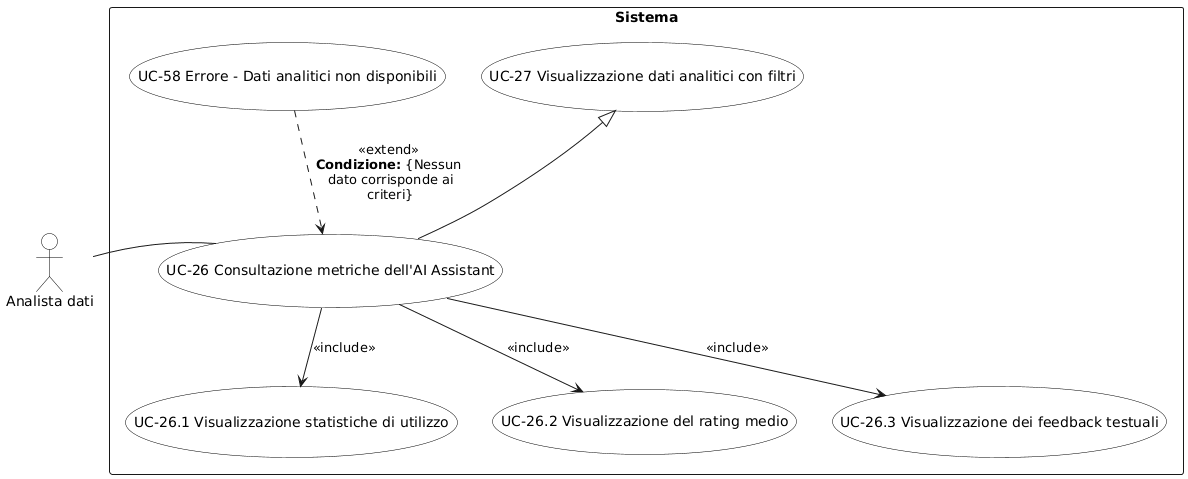

The diagram above was rendered by PlantUML. Its source (embedded in the PNG):
@startuml
skinparam backgroundColor white
skinparam actor {
  BackgroundColor white
  BorderColor black
  FontColor black
}
skinparam usecase {
  BackgroundColor white
  BorderColor black
  FontColor black
}

actor "Analista dati" as A

rectangle "Sistema" {
  (UC-26 Consultazione metriche dell'AI Assistant) as UC26
  (UC-27 Visualizzazione dati analitici con filtri) as UC27
  (UC-58 Errore - Dati analitici non disponibili) as UC58
  (UC-26.1 Visualizzazione statistiche di utilizzo) as UC261
  (UC-26.2 Visualizzazione del rating medio) as UC262
  (UC-26.3 Visualizzazione dei feedback testuali) as UC263

  ' Posizionamento nascosto
  A --[hidden]r-- UC26
  UC26 -[hidden]up- UC58
  UC26 -[hidden]up- UC27
  UC26 -[hidden]down- UC261
  UC261 -[hidden]right- UC262
  UC262 -[hidden]right- UC263

  ' Generalizzazione (freccia vuota da UC27 a UC26)
  UC27 <|-- UC26

  ' Extend dall'errore a UC26 (UC58 sopra, freccia verso UC26)
  UC58 ..> UC26 : <<extend>>\n**Condizione:** {Nessun\n dato corrisponde ai\n criteri}

  ' Include da UC26 ai sottocasi (verso il basso)
  UC26 --> UC261 : <<include>>
  UC26 --> UC262 : <<include>>
  UC26 --> UC263 : <<include>>

  ' Freccia attore (semplice, senza punta) da sinistra a UC26
  A - UC26
}
@enduml